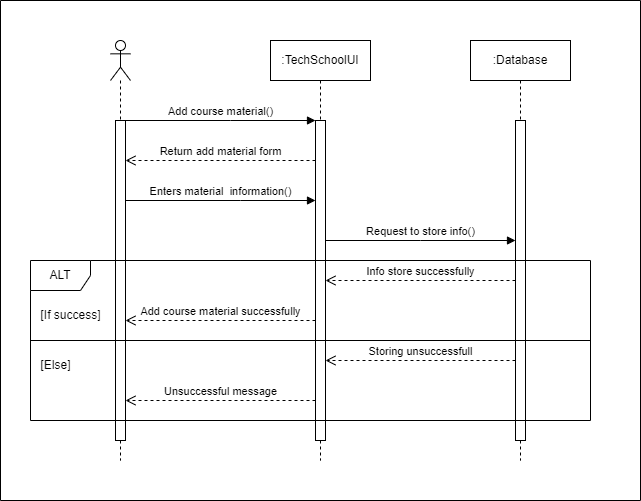

The diagram above was exported from draw.io. Its source (the exported page's mxGraphModel, read from the mxfile embedded in the PNG):
<mxGraphModel dx="880" dy="532" grid="1" gridSize="10" guides="1" tooltips="1" connect="1" arrows="1" fold="1" page="1" pageScale="1" pageWidth="827" pageHeight="1169" background="#ffffff" math="0" shadow="0">
  <root>
    <mxCell id="0" />
    <mxCell id="1" parent="0" />
    <mxCell id="TUU0iUAaTaNBqZzOa0yY-1" value="" style="shape=umlLifeline;perimeter=lifelinePerimeter;whiteSpace=wrap;html=1;container=1;dropTarget=0;collapsible=0;recursiveResize=0;outlineConnect=0;portConstraint=eastwest;newEdgeStyle={&quot;curved&quot;:0,&quot;rounded&quot;:0};participant=umlActor;" vertex="1" parent="1">
      <mxGeometry x="190" y="80" width="20" height="420" as="geometry" />
    </mxCell>
    <mxCell id="TUU0iUAaTaNBqZzOa0yY-2" value="" style="html=1;points=[[0,0,0,0,5],[0,1,0,0,-5],[1,0,0,0,5],[1,1,0,0,-5]];perimeter=orthogonalPerimeter;outlineConnect=0;targetShapes=umlLifeline;portConstraint=eastwest;newEdgeStyle={&quot;curved&quot;:0,&quot;rounded&quot;:0};" vertex="1" parent="TUU0iUAaTaNBqZzOa0yY-1">
      <mxGeometry x="5" y="80" width="10" height="320" as="geometry" />
    </mxCell>
    <mxCell id="TUU0iUAaTaNBqZzOa0yY-3" value=":TechSchoolUI" style="shape=umlLifeline;perimeter=lifelinePerimeter;whiteSpace=wrap;html=1;container=1;dropTarget=0;collapsible=0;recursiveResize=0;outlineConnect=0;portConstraint=eastwest;newEdgeStyle={&quot;curved&quot;:0,&quot;rounded&quot;:0};" vertex="1" parent="1">
      <mxGeometry x="350" y="80" width="100" height="420" as="geometry" />
    </mxCell>
    <mxCell id="TUU0iUAaTaNBqZzOa0yY-4" value="" style="html=1;points=[[0,0,0,0,5],[0,1,0,0,-5],[1,0,0,0,5],[1,1,0,0,-5]];perimeter=orthogonalPerimeter;outlineConnect=0;targetShapes=umlLifeline;portConstraint=eastwest;newEdgeStyle={&quot;curved&quot;:0,&quot;rounded&quot;:0};" vertex="1" parent="TUU0iUAaTaNBqZzOa0yY-3">
      <mxGeometry x="45" y="80" width="10" height="320" as="geometry" />
    </mxCell>
    <mxCell id="TUU0iUAaTaNBqZzOa0yY-5" value=":Database" style="shape=umlLifeline;perimeter=lifelinePerimeter;whiteSpace=wrap;html=1;container=1;dropTarget=0;collapsible=0;recursiveResize=0;outlineConnect=0;portConstraint=eastwest;newEdgeStyle={&quot;curved&quot;:0,&quot;rounded&quot;:0};" vertex="1" parent="1">
      <mxGeometry x="550" y="80" width="100" height="420" as="geometry" />
    </mxCell>
    <mxCell id="TUU0iUAaTaNBqZzOa0yY-6" value="" style="html=1;points=[[0,0,0,0,5],[0,1,0,0,-5],[1,0,0,0,5],[1,1,0,0,-5]];perimeter=orthogonalPerimeter;outlineConnect=0;targetShapes=umlLifeline;portConstraint=eastwest;newEdgeStyle={&quot;curved&quot;:0,&quot;rounded&quot;:0};" vertex="1" parent="TUU0iUAaTaNBqZzOa0yY-5">
      <mxGeometry x="45" y="80" width="10" height="320" as="geometry" />
    </mxCell>
    <mxCell id="TUU0iUAaTaNBqZzOa0yY-7" value="Add course material()" style="html=1;verticalAlign=bottom;endArrow=block;curved=0;rounded=0;" edge="1" parent="1" source="TUU0iUAaTaNBqZzOa0yY-2" target="TUU0iUAaTaNBqZzOa0yY-4">
      <mxGeometry width="80" relative="1" as="geometry">
        <mxPoint x="370" y="280" as="sourcePoint" />
        <mxPoint x="450" y="280" as="targetPoint" />
        <Array as="points">
          <mxPoint x="310" y="160" />
        </Array>
      </mxGeometry>
    </mxCell>
    <mxCell id="TUU0iUAaTaNBqZzOa0yY-8" value="Return add material form" style="html=1;verticalAlign=bottom;endArrow=open;dashed=1;endSize=8;curved=0;rounded=0;" edge="1" parent="1" source="TUU0iUAaTaNBqZzOa0yY-4" target="TUU0iUAaTaNBqZzOa0yY-2">
      <mxGeometry relative="1" as="geometry">
        <mxPoint x="450" y="280" as="sourcePoint" />
        <mxPoint x="370" y="280" as="targetPoint" />
        <Array as="points">
          <mxPoint x="300" y="200" />
        </Array>
      </mxGeometry>
    </mxCell>
    <mxCell id="TUU0iUAaTaNBqZzOa0yY-9" value="Enters material&amp;nbsp; information()" style="html=1;verticalAlign=bottom;endArrow=block;curved=0;rounded=0;" edge="1" parent="1" source="TUU0iUAaTaNBqZzOa0yY-2" target="TUU0iUAaTaNBqZzOa0yY-4">
      <mxGeometry width="80" relative="1" as="geometry">
        <mxPoint x="215" y="170" as="sourcePoint" />
        <mxPoint x="405" y="170" as="targetPoint" />
        <Array as="points">
          <mxPoint x="320" y="240" />
        </Array>
      </mxGeometry>
    </mxCell>
    <mxCell id="TUU0iUAaTaNBqZzOa0yY-10" value="Request to store info()" style="html=1;verticalAlign=bottom;endArrow=block;curved=0;rounded=0;" edge="1" parent="1" source="TUU0iUAaTaNBqZzOa0yY-4" target="TUU0iUAaTaNBqZzOa0yY-6">
      <mxGeometry width="80" relative="1" as="geometry">
        <mxPoint x="370" y="280" as="sourcePoint" />
        <mxPoint x="450" y="280" as="targetPoint" />
        <Array as="points">
          <mxPoint x="500" y="280" />
        </Array>
      </mxGeometry>
    </mxCell>
    <mxCell id="TUU0iUAaTaNBqZzOa0yY-11" value="ALT" style="shape=umlFrame;whiteSpace=wrap;html=1;pointerEvents=0;" vertex="1" parent="1">
      <mxGeometry x="110" y="300" width="560" height="160" as="geometry" />
    </mxCell>
    <mxCell id="TUU0iUAaTaNBqZzOa0yY-12" value="Info store successfully" style="html=1;verticalAlign=bottom;endArrow=open;dashed=1;endSize=8;curved=0;rounded=0;" edge="1" parent="1" source="TUU0iUAaTaNBqZzOa0yY-6" target="TUU0iUAaTaNBqZzOa0yY-4">
      <mxGeometry relative="1" as="geometry">
        <mxPoint x="600" y="340" as="sourcePoint" />
        <mxPoint x="410" y="340" as="targetPoint" />
        <Array as="points">
          <mxPoint x="500" y="320" />
        </Array>
      </mxGeometry>
    </mxCell>
    <mxCell id="TUU0iUAaTaNBqZzOa0yY-13" value="Add course material successfully" style="html=1;verticalAlign=bottom;endArrow=open;dashed=1;endSize=8;curved=0;rounded=0;" edge="1" parent="1" source="TUU0iUAaTaNBqZzOa0yY-4" target="TUU0iUAaTaNBqZzOa0yY-2">
      <mxGeometry relative="1" as="geometry">
        <mxPoint x="450" y="280" as="sourcePoint" />
        <mxPoint x="370" y="280" as="targetPoint" />
        <Array as="points">
          <mxPoint x="300" y="360" />
        </Array>
      </mxGeometry>
    </mxCell>
    <mxCell id="TUU0iUAaTaNBqZzOa0yY-14" value="Storing unsuccessfull" style="html=1;verticalAlign=bottom;endArrow=open;dashed=1;endSize=8;curved=0;rounded=0;" edge="1" parent="1">
      <mxGeometry relative="1" as="geometry">
        <mxPoint x="595" y="400" as="sourcePoint" />
        <mxPoint x="405" y="400" as="targetPoint" />
      </mxGeometry>
    </mxCell>
    <mxCell id="TUU0iUAaTaNBqZzOa0yY-15" value="Unsuccessful message" style="html=1;verticalAlign=bottom;endArrow=open;dashed=1;endSize=8;curved=0;rounded=0;" edge="1" parent="1" source="TUU0iUAaTaNBqZzOa0yY-4" target="TUU0iUAaTaNBqZzOa0yY-2">
      <mxGeometry relative="1" as="geometry">
        <mxPoint x="450" y="280" as="sourcePoint" />
        <mxPoint x="370" y="280" as="targetPoint" />
        <Array as="points">
          <mxPoint x="300" y="440" />
        </Array>
      </mxGeometry>
    </mxCell>
    <mxCell id="TUU0iUAaTaNBqZzOa0yY-16" value="" style="swimlane;startSize=0;" vertex="1" parent="1">
      <mxGeometry x="80" y="40" width="640" height="500" as="geometry" />
    </mxCell>
    <mxCell id="TUU0iUAaTaNBqZzOa0yY-17" value="[If success]" style="text;html=1;align=center;verticalAlign=middle;resizable=0;points=[];autosize=1;strokeColor=none;fillColor=none;" vertex="1" parent="TUU0iUAaTaNBqZzOa0yY-16">
      <mxGeometry x="30" y="300" width="80" height="30" as="geometry" />
    </mxCell>
    <mxCell id="TUU0iUAaTaNBqZzOa0yY-18" value="[Else]" style="text;html=1;align=center;verticalAlign=middle;resizable=0;points=[];autosize=1;strokeColor=none;fillColor=none;" vertex="1" parent="TUU0iUAaTaNBqZzOa0yY-16">
      <mxGeometry x="30" y="350" width="50" height="30" as="geometry" />
    </mxCell>
    <mxCell id="TUU0iUAaTaNBqZzOa0yY-19" value="" style="line;strokeWidth=1;fillColor=none;align=left;verticalAlign=middle;spacingTop=-1;spacingLeft=3;spacingRight=3;rotatable=0;labelPosition=right;points=[];portConstraint=eastwest;strokeColor=inherit;" vertex="1" parent="1">
      <mxGeometry x="110" y="376" width="560" height="8" as="geometry" />
    </mxCell>
  </root>
</mxGraphModel>